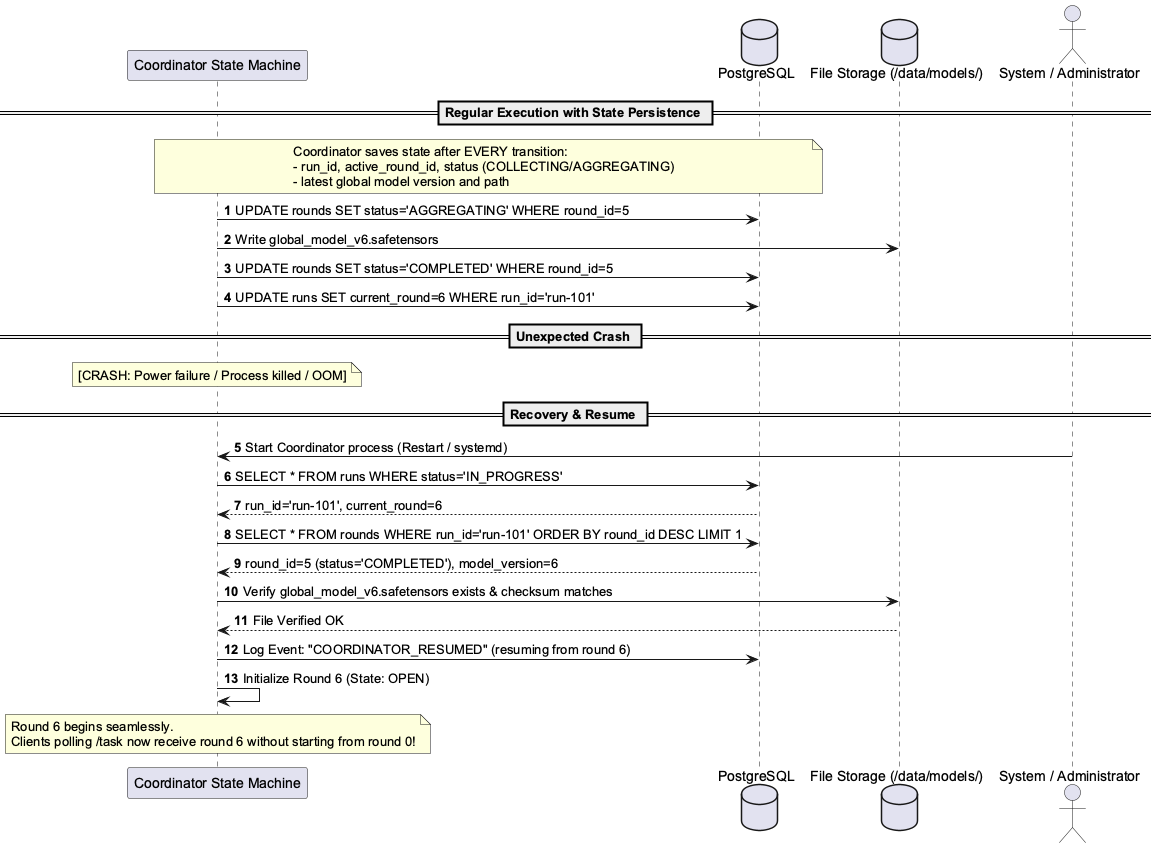

The diagram above was rendered by PlantUML. Its source (embedded in the PNG):
@startuml Sequence_Coordinator_Crash_Resume
autonumber
skinparam shadowing false
skinparam defaultFontName Arial

participant Coordinator as "Coordinator State Machine"
database DB as "PostgreSQL"
database Storage as "File Storage (/data/models/)"
actor Admin as "System / Administrator"

== Regular Execution with State Persistence ==
Note over Coordinator, DB
  Coordinator saves state after EVERY transition:
  - run_id, active_round_id, status (COLLECTING/AGGREGATING)
  - latest global model version and path
end note
Coordinator -> DB : UPDATE rounds SET status='AGGREGATING' WHERE round_id=5
Coordinator -> Storage : Write global_model_v6.safetensors
Coordinator -> DB : UPDATE rounds SET status='COMPLETED' WHERE round_id=5
Coordinator -> DB : UPDATE runs SET current_round=6 WHERE run_id='run-101'

== Unexpected Crash ==
Note over Coordinator : [CRASH: Power failure / Process killed / OOM]

== Recovery & Resume ==
Admin -> Coordinator : Start Coordinator process (Restart / systemd)
Coordinator -> DB : SELECT * FROM runs WHERE status='IN_PROGRESS'
DB --> Coordinator : run_id='run-101', current_round=6
Coordinator -> DB : SELECT * FROM rounds WHERE run_id='run-101' ORDER BY round_id DESC LIMIT 1
DB --> Coordinator : round_id=5 (status='COMPLETED'), model_version=6

Coordinator -> Storage : Verify global_model_v6.safetensors exists & checksum matches
Storage --> Coordinator : File Verified OK

Coordinator -> DB : Log Event: "COORDINATOR_RESUMED" (resuming from round 6)
Coordinator -> Coordinator : Initialize Round 6 (State: OPEN)
Note over Coordinator : Round 6 begins seamlessly.\nClients polling /task now receive round 6 without starting from round 0!
@enduml